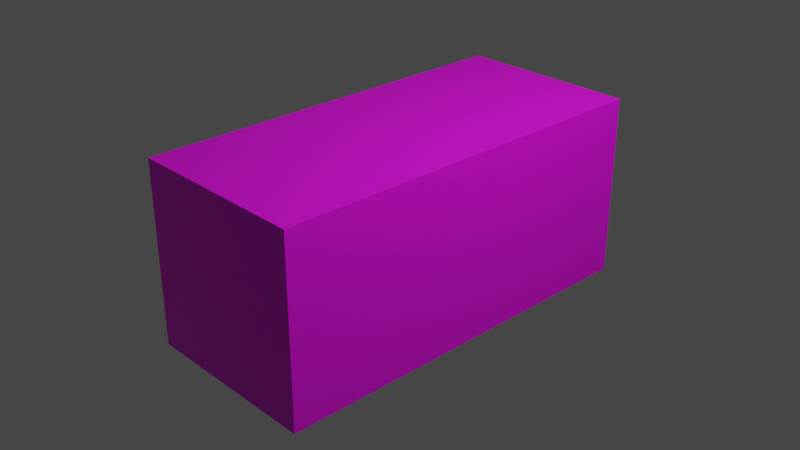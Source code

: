 # Source: microwave.blend  (saved by Blender 3.3.6; exported with 4.5.12 LTS)
import bpy
from mathutils import Matrix  # noqa: F401  (used for matrix-valued properties, if any)

bpy.ops.wm.read_factory_settings(use_empty=True)
scene = bpy.context.scene
scene.name = 'Scene'

# ---- collections
col_collection = bpy.data.collections.new('Collection'); scene.collection.children.link(col_collection)

# ---- images (referenced by path relative to the original .blend; pixels are not part of the script)
import os
ASSET_DIR = os.environ.get("B2B_ASSET_DIR", "")  # directory of the original .blend (textures are referenced by path, not embedded)
HERE = os.path.dirname(os.path.abspath(__file__))  # packed textures are extracted next to this script under _unpacked/

def load_image(name, relpath, width, height, colorspace="sRGB"):
    """Load a texture the original file referenced (path relative to the .blend, or extracted next to this script)."""
    p = next((c for c in (os.path.join(HERE, relpath), os.path.join(ASSET_DIR, relpath)) if relpath and os.path.exists(c)), "")
    if p:
        img = bpy.data.images.load(p, check_existing=True)
        img.name = name
    else:  # same state as the original file: an image datablock whose file is absent (Cycles renders it pink)
        img = bpy.data.images.new(name, width, height)
        img.source = "FILE"
        img.filepath = "//" + (relpath or name)
    img.colorspace_settings.name = colorspace
    return img
img_microwave_png = load_image('microwave.png', 'microwave.png', 1024, 1024, 'sRGB')

# ---- materials (node trees are filled in below, after node groups)
mat_material = bpy.data.materials.new('Material')
mat_material.alpha_threshold = 0.0
mat_material.use_transparent_shadow = False
mat_material.roughness = 0.5
mat_material.line_color = (0.0, 0.0, 0.0, 1.0)

# ---- material node trees
mat_material.use_nodes = True; mat_material.node_tree.nodes.clear()
_N = mat_material.node_tree.nodes; _L = mat_material.node_tree.links
n0 = _N.new('ShaderNodeOutputMaterial'); n0.name = 'Material Output'; n0.location = (300, 300)
n1 = _N.new('ShaderNodeBsdfPrincipled'); n1.name = 'Principled BSDF'; n1.location = (10, 300)
n1.distribution = 'GGX'
n1.subsurface_method = 'RANDOM_WALK_SKIN'
n1.inputs[3].default_value = 1.45
n1.inputs[27].default_value = (0.0, 0.0, 0.0, 1.0)
n1.inputs[28].default_value = 1.0
n2 = _N.new('ShaderNodeTexImage'); n2.name = 'Image Texture'; n2.location = (-280, 280)
n2.image = img_microwave_png
_L.new(n1.outputs[0], n0.inputs[0])
_L.new(n2.outputs[0], n1.inputs[0])
n0.is_active_output = True

# ---- world
world_world = bpy.data.worlds.new('World'); scene.world = world_world
world_world.use_nodes = True; world_world.node_tree.nodes.clear()
_N = world_world.node_tree.nodes; _L = world_world.node_tree.links
n0 = _N.new('ShaderNodeOutputWorld'); n0.name = 'World Output'; n0.location = (300, 300)
n1 = _N.new('ShaderNodeBackground'); n1.name = 'Background'; n1.location = (10, 300)
n1.inputs[0].default_value = (0.05088, 0.05088, 0.05088, 1.0)
_L.new(n1.outputs[0], n0.inputs[0])
n0.is_active_output = True
world_world.color = (0.05088, 0.05088, 0.05088)
world_world.use_sun_shadow = False
world_world.sun_shadow_jitter_overblur = 0.0

# ---- cameras
cam_camera = bpy.data.cameras.new('Camera')
cam_camera.clip_end = 100.0
cam_camera.ortho_scale = 7.314

# ---- lights
light_light = bpy.data.lights.new('Light', 'POINT')
light_light.transmission_factor = 0.0
light_light.energy = 1000.0
light_light.shadow_soft_size = 0.1
light_light.shadow_maximum_resolution = 0.006
light_light.use_absolute_resolution = True

# ---- meshes
me_cube = bpy.data.meshes.new('Cube')
me_cube.from_pydata([(1.0, 1.0, 1.0), (1.0, 1.0, -1.0), (1.0, -1.0, 1.0), (1.0, -1.0, -1.0), (-1.0, 1.0, 1.0), (-1.0, 1.0, -1.0), (-1.0, -1.0, 1.0), (-1.0, -1.0, -1.0)], [], [(0, 4, 6, 2), (3, 2, 6, 7), (7, 6, 4, 5), (5, 1, 3, 7), (1, 0, 2, 3), (5, 4, 0, 1)])
_uv = me_cube.uv_layers.new(name='UVMap')
_uv.uv.foreach_set('vector', [0.5622, 0.8673, 0.5667, 0.9878, 0.2882, 0.9881, 0.293, 0.8736, 0.2926, 0.6911, 0.293, 0.8736, 0.0156, 0.8678, 0.01596, 0.6885, 0.8434, 0.6904, 0.8445, 0.8685, 0.6656, 0.8677, 0.6274, 0.689, 0.5663, 0.3972, 0.5655, 0.6848, 0.2926, 0.6911, 0.288, 0.3954, 0.5655, 0.6848, 0.5622, 0.8673, 0.293, 0.8736, 0.2926, 0.6911, 0.6274, 0.689, 0.6656, 0.8677, 0.5622, 0.8673, 0.5655, 0.6848])
me_cube.materials.append(mat_material)
me_cube.use_mirror_vertex_groups = False
me_cube.update()

# ---- objects
ob_cube = bpy.data.objects.new('Cube', me_cube)
ob_light = bpy.data.objects.new('Light', light_light)
ob_camera = bpy.data.objects.new('Camera', cam_camera)

# ---- transforms, parenting, visibility, modifiers, constraints
ob_cube.location = (0.0, 0.0, 0.0)
ob_cube.scale = (1.0, 2.197, 1.0)
ob_cube.lock_rotations_4d = False
ob_cube.empty_display_type = 'ARROWS'
ob_cube.lineart.crease_threshold = 0.0
ob_light.location = (4.076, 1.005, 5.904)
ob_light.rotation_euler = (0.6503, 0.05522, 1.866)
ob_light.lock_rotations_4d = False
ob_light.empty_display_type = 'ARROWS'
ob_light.color = (0.0, 0.0, 0.0, 0.0)
ob_light.lineart.crease_threshold = 0.0
ob_camera.location = (7.359, -6.926, 4.958)
ob_camera.rotation_euler = (1.109, 0.0, 0.8149)
ob_camera.lock_rotations_4d = False
ob_camera.empty_display_type = 'ARROWS'
ob_camera.color = (0.0, 0.0, 0.0, 0.0)
ob_camera.display_type = 'WIRE'
ob_camera.lineart.crease_threshold = 0.0

# ---- collection membership
col_collection.objects.link(ob_cube)
col_collection.objects.link(ob_light)
col_collection.objects.link(ob_camera)

# ---- scene / render settings (as saved in the file)
scene.camera = ob_camera
scene.frame_start = 1; scene.frame_end = 250; scene.frame_set(1)
scene.render.engine = 'BLENDER_EEVEE_NEXT'
scene.cycles.sampling_pattern = 'TABULATED_SOBOL'
scene.cycles.use_light_tree = False
scene.view_settings.view_transform = 'Filmic'
bpy.context.view_layer.update()
